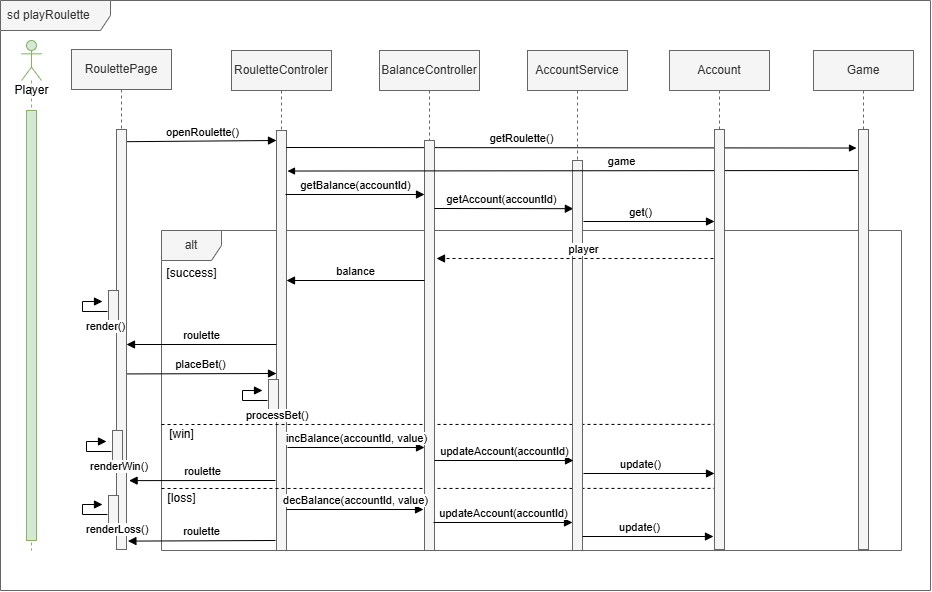

The diagram above was exported from draw.io. Its source (the exported page's mxGraphModel, read from the mxfile embedded in the PNG):
<mxGraphModel dx="813" dy="431" grid="1" gridSize="10" guides="1" tooltips="1" connect="1" arrows="1" fold="1" page="1" pageScale="1" pageWidth="1019" pageHeight="1320" math="0" shadow="0">
  <root>
    <mxCell id="Zu2pfF6KV_L73m5V09nu-0" />
    <mxCell id="Zu2pfF6KV_L73m5V09nu-1" parent="Zu2pfF6KV_L73m5V09nu-0" />
    <mxCell id="Zu2pfF6KV_L73m5V09nu-2" parent="Zu2pfF6KV_L73m5V09nu-1" style="shape=umlFrame;whiteSpace=wrap;html=1;width=110;height=30;boundedLbl=1;verticalAlign=middle;align=left;spacingLeft=5;fillColor=#f5f5f5;fontColor=#333333;strokeColor=#666666;" value="sd playRoulette" vertex="1">
      <mxGeometry height="590" width="930" x="39" y="40" as="geometry" />
    </mxCell>
    <mxCell id="Zu2pfF6KV_L73m5V09nu-3" parent="Zu2pfF6KV_L73m5V09nu-1" style="shape=umlFrame;whiteSpace=wrap;html=1;fillColor=#f5f5f5;fontColor=#333333;strokeColor=#666666;" value="alt" vertex="1">
      <mxGeometry height="320" width="740" x="200" y="270" as="geometry" />
    </mxCell>
    <mxCell id="Zu2pfF6KV_L73m5V09nu-4" parent="Zu2pfF6KV_L73m5V09nu-1" style="shape=umlLifeline;participant=umlActor;perimeter=lifelinePerimeter;html=1;container=1;collapsible=0;recursiveResize=0;verticalAlign=top;spacingTop=36;outlineConnect=0;size=40;fillColor=#d5e8d4;strokeColor=#82b366;" value="Player" vertex="1">
      <mxGeometry height="510" width="20" x="60" y="80" as="geometry" />
    </mxCell>
    <mxCell id="Zu2pfF6KV_L73m5V09nu-5" parent="Zu2pfF6KV_L73m5V09nu-4" style="html=1;points=[];perimeter=orthogonalPerimeter;fillColor=#d5e8d4;strokeColor=#82b366;" value="" vertex="1">
      <mxGeometry height="430" width="10" x="5" y="70" as="geometry" />
    </mxCell>
    <mxCell id="Zu2pfF6KV_L73m5V09nu-6" parent="Zu2pfF6KV_L73m5V09nu-1" style="shape=umlLifeline;perimeter=lifelinePerimeter;whiteSpace=wrap;html=1;container=1;collapsible=0;recursiveResize=0;outlineConnect=0;fillColor=#f5f5f5;strokeColor=#666666;fontColor=#333333;" value="&lt;span style=&quot;color: rgb(51, 51, 51);&quot;&gt;RouletteControler&lt;/span&gt;" vertex="1">
      <mxGeometry height="500" width="100" x="270" y="90" as="geometry" />
    </mxCell>
    <mxCell id="Zu2pfF6KV_L73m5V09nu-7" parent="Zu2pfF6KV_L73m5V09nu-6" style="html=1;points=[];perimeter=orthogonalPerimeter;fillColor=#f5f5f5;strokeColor=#666666;fontColor=#333333;" value="" vertex="1">
      <mxGeometry height="420" width="10" x="45" y="80" as="geometry" />
    </mxCell>
    <mxCell id="FXoZhGkEK5tq5wZLQisX-0" edge="1" parent="Zu2pfF6KV_L73m5V09nu-6" style="endArrow=none;dashed=1;html=1;rounded=0;entryX=1.003;entryY=0.545;entryDx=0;entryDy=0;entryPerimeter=0;exitX=0;exitY=0.573;exitDx=0;exitDy=0;exitPerimeter=0;" value="">
      <mxGeometry height="50" relative="1" width="50" as="geometry">
        <mxPoint x="-70" y="374" as="sourcePoint" />
        <mxPoint x="491.67999999999984" y="373.9" as="targetPoint" />
      </mxGeometry>
    </mxCell>
    <mxCell id="FXoZhGkEK5tq5wZLQisX-1" parent="Zu2pfF6KV_L73m5V09nu-6" style="text;html=1;align=center;verticalAlign=middle;resizable=0;points=[];autosize=1;strokeColor=none;fillColor=none;" value="[win]" vertex="1">
      <mxGeometry height="30" width="50" x="-75" y="369" as="geometry" />
    </mxCell>
    <mxCell id="BtpZgyhvVxNdds9e9lRe-40" edge="1" parent="Zu2pfF6KV_L73m5V09nu-6" style="html=1;verticalAlign=bottom;endArrow=block;rounded=0;" target="oO_hyHezaPW9mZEhQO0--2" value="roulette">
      <mxGeometry relative="1" as="geometry">
        <mxPoint x="45" y="294" as="sourcePoint" />
        <mxPoint x="-124" y="294" as="targetPoint" />
      </mxGeometry>
    </mxCell>
    <mxCell id="BtpZgyhvVxNdds9e9lRe-41" edge="1" parent="Zu2pfF6KV_L73m5V09nu-6" source="oO_hyHezaPW9mZEhQO0--2" style="html=1;verticalAlign=bottom;endArrow=block;entryX=0;entryY=0;rounded=0;exitX=0.778;exitY=0.582;exitDx=0;exitDy=0;exitPerimeter=0;" value="placeBet()">
      <mxGeometry relative="1" as="geometry">
        <mxPoint x="-125" y="323" as="sourcePoint" />
        <mxPoint x="45" y="323" as="targetPoint" />
      </mxGeometry>
    </mxCell>
    <mxCell id="Zu2pfF6KV_L73m5V09nu-11" edge="1" parent="Zu2pfF6KV_L73m5V09nu-1" source="oO_hyHezaPW9mZEhQO0--2" style="html=1;verticalAlign=bottom;endArrow=block;entryX=0;entryY=0;rounded=0;exitX=1.06;exitY=0.029;exitDx=0;exitDy=0;exitPerimeter=0;" value="openRoulette()">
      <mxGeometry relative="1" as="geometry">
        <mxPoint x="145" y="180.00000000000193" as="sourcePoint" />
        <mxPoint x="315" y="180.00000000000193" as="targetPoint" />
      </mxGeometry>
    </mxCell>
    <mxCell id="Zu2pfF6KV_L73m5V09nu-18" parent="Zu2pfF6KV_L73m5V09nu-1" style="text;html=1;align=center;verticalAlign=middle;resizable=0;points=[];autosize=1;strokeColor=none;fillColor=none;" value="[success]" vertex="1">
      <mxGeometry height="30" width="70" x="195" y="298" as="geometry" />
    </mxCell>
    <mxCell id="A-fWTD6q4fyO0hb244Nq-0" edge="1" parent="Zu2pfF6KV_L73m5V09nu-1" style="endArrow=none;dashed=1;html=1;rounded=0;entryX=1.003;entryY=0.545;entryDx=0;entryDy=0;entryPerimeter=0;exitX=0;exitY=0.573;exitDx=0;exitDy=0;exitPerimeter=0;" value="">
      <mxGeometry height="50" relative="1" width="50" as="geometry">
        <mxPoint x="200" y="528" as="sourcePoint" />
        <mxPoint x="761.6799999999998" y="527.9" as="targetPoint" />
      </mxGeometry>
    </mxCell>
    <mxCell id="A-fWTD6q4fyO0hb244Nq-1" parent="Zu2pfF6KV_L73m5V09nu-1" style="text;html=1;align=center;verticalAlign=middle;resizable=0;points=[];autosize=1;strokeColor=none;fillColor=none;" value="[loss]" vertex="1">
      <mxGeometry height="30" width="50" x="195" y="523" as="geometry" />
    </mxCell>
    <mxCell id="BtpZgyhvVxNdds9e9lRe-0" parent="Zu2pfF6KV_L73m5V09nu-1" style="shape=umlLifeline;perimeter=lifelinePerimeter;whiteSpace=wrap;html=1;container=1;collapsible=0;recursiveResize=0;outlineConnect=0;fillColor=#f5f5f5;strokeColor=#666666;fontColor=#333333;" value="Game" vertex="1">
      <mxGeometry height="500" width="100" x="852" y="90" as="geometry" />
    </mxCell>
    <mxCell id="BtpZgyhvVxNdds9e9lRe-2" parent="Zu2pfF6KV_L73m5V09nu-1" style="html=1;points=[];perimeter=orthogonalPerimeter;fillColor=#f5f5f5;strokeColor=#666666;fontColor=#333333;" value="" vertex="1">
      <mxGeometry height="420" width="10" x="897" y="169" as="geometry" />
    </mxCell>
    <mxCell id="BtpZgyhvVxNdds9e9lRe-6" edge="1" parent="Zu2pfF6KV_L73m5V09nu-1" style="html=1;verticalAlign=bottom;endArrow=block;entryX=0.036;entryY=0.083;rounded=0;endSize=5;startSize=6;entryDx=0;entryDy=0;entryPerimeter=0;" value="getRoulette()">
      <mxGeometry relative="1" x="-0.1747" as="geometry">
        <mxPoint as="offset" />
        <mxPoint x="324.64" y="187" as="sourcePoint" />
        <mxPoint x="895" y="187.54000000000008" as="targetPoint" />
      </mxGeometry>
    </mxCell>
    <mxCell id="BtpZgyhvVxNdds9e9lRe-22" parent="Zu2pfF6KV_L73m5V09nu-1" style="shape=umlLifeline;perimeter=lifelinePerimeter;whiteSpace=wrap;html=1;container=1;collapsible=0;recursiveResize=0;outlineConnect=0;fillColor=#f5f5f5;strokeColor=#666666;fontColor=#333333;" value="BalanceController" vertex="1">
      <mxGeometry height="500" width="100" x="418" y="90" as="geometry" />
    </mxCell>
    <mxCell id="BtpZgyhvVxNdds9e9lRe-23" parent="BtpZgyhvVxNdds9e9lRe-22" style="html=1;points=[];perimeter=orthogonalPerimeter;fillColor=#f5f5f5;strokeColor=#666666;fontColor=#333333;" value="" vertex="1">
      <mxGeometry height="410" width="10" x="45" y="90" as="geometry" />
    </mxCell>
    <mxCell id="BtpZgyhvVxNdds9e9lRe-26" edge="1" parent="BtpZgyhvVxNdds9e9lRe-22" style="html=1;verticalAlign=bottom;endArrow=block;entryX=0;entryY=0;rounded=0;" value="balance">
      <mxGeometry relative="1" as="geometry">
        <mxPoint x="45" y="230" as="sourcePoint" />
        <mxPoint x="-93" y="230" as="targetPoint" />
      </mxGeometry>
    </mxCell>
    <mxCell id="BtpZgyhvVxNdds9e9lRe-53" edge="1" parent="BtpZgyhvVxNdds9e9lRe-22" style="html=1;verticalAlign=bottom;endArrow=block;entryX=0;entryY=0;rounded=0;" value="incBalance(accountId, value)">
      <mxGeometry relative="1" as="geometry">
        <mxPoint x="-92" y="397" as="sourcePoint" />
        <mxPoint x="45" y="397" as="targetPoint" />
      </mxGeometry>
    </mxCell>
    <mxCell id="BtpZgyhvVxNdds9e9lRe-27" edge="1" parent="Zu2pfF6KV_L73m5V09nu-1" style="html=1;verticalAlign=bottom;endArrow=block;entryX=0;entryY=0;rounded=0;" value="getBalance(accountId)">
      <mxGeometry relative="1" as="geometry">
        <mxPoint x="324" y="234" as="sourcePoint" />
        <mxPoint x="463" y="234" as="targetPoint" />
      </mxGeometry>
    </mxCell>
    <mxCell id="BtpZgyhvVxNdds9e9lRe-28" parent="Zu2pfF6KV_L73m5V09nu-1" style="shape=umlLifeline;perimeter=lifelinePerimeter;whiteSpace=wrap;html=1;container=1;collapsible=0;recursiveResize=0;outlineConnect=0;fillColor=#f5f5f5;strokeColor=#666666;fontColor=#333333;" value="AccountService" vertex="1">
      <mxGeometry height="500" width="100" x="566" y="90" as="geometry" />
    </mxCell>
    <mxCell id="BtpZgyhvVxNdds9e9lRe-30" edge="1" parent="Zu2pfF6KV_L73m5V09nu-1" style="html=1;verticalAlign=bottom;endArrow=block;entryX=-0.014;entryY=0.161;rounded=0;entryDx=0;entryDy=0;entryPerimeter=0;" value="getAccount(accountId)">
      <mxGeometry relative="1" x="-0.035" as="geometry">
        <mxPoint as="offset" />
        <mxPoint x="473" y="248" as="sourcePoint" />
        <mxPoint x="611.8599999999999" y="248.18000000000006" as="targetPoint" />
      </mxGeometry>
    </mxCell>
    <mxCell id="BtpZgyhvVxNdds9e9lRe-31" parent="Zu2pfF6KV_L73m5V09nu-1" style="html=1;points=[];perimeter=orthogonalPerimeter;fillColor=#f5f5f5;strokeColor=#666666;fontColor=#333333;" value="" vertex="1">
      <mxGeometry height="390" width="10" x="611" y="200" as="geometry" />
    </mxCell>
    <mxCell id="BtpZgyhvVxNdds9e9lRe-32" parent="Zu2pfF6KV_L73m5V09nu-1" style="shape=umlLifeline;perimeter=lifelinePerimeter;whiteSpace=wrap;html=1;container=1;collapsible=0;recursiveResize=0;outlineConnect=0;fillColor=#f5f5f5;strokeColor=#666666;fontColor=#333333;" value="Account" vertex="1">
      <mxGeometry height="500" width="100" x="708" y="90" as="geometry" />
    </mxCell>
    <mxCell id="BtpZgyhvVxNdds9e9lRe-33" parent="BtpZgyhvVxNdds9e9lRe-32" style="html=1;points=[];perimeter=orthogonalPerimeter;fillColor=#dae8fc;strokeColor=#6c8ebf;" value="" vertex="1">
      <mxGeometry height="20" width="10" x="45" y="250" as="geometry" />
    </mxCell>
    <mxCell id="BtpZgyhvVxNdds9e9lRe-35" edge="1" parent="BtpZgyhvVxNdds9e9lRe-32" style="html=1;verticalAlign=bottom;endArrow=block;entryX=-0.104;entryY=0.143;rounded=0;entryDx=0;entryDy=0;entryPerimeter=0;exitX=1.099;exitY=0.143;exitDx=0;exitDy=0;exitPerimeter=0;" value="get()">
      <mxGeometry relative="1" x="-0.1246" as="geometry">
        <mxPoint as="offset" />
        <mxPoint x="-85.97000000000014" y="170.99999999999997" as="sourcePoint" />
        <mxPoint x="45" y="170.99999999999997" as="targetPoint" />
      </mxGeometry>
    </mxCell>
    <mxCell id="BtpZgyhvVxNdds9e9lRe-43" edge="1" parent="BtpZgyhvVxNdds9e9lRe-32" style="html=1;verticalAlign=bottom;endArrow=block;entryX=0.036;entryY=0.083;rounded=0;endSize=5;startSize=6;entryDx=0;entryDy=0;entryPerimeter=0;" value="game">
      <mxGeometry relative="1" x="-0.1712" as="geometry">
        <mxPoint as="offset" />
        <mxPoint x="188.36000000000013" y="120" as="sourcePoint" />
        <mxPoint x="-382" y="120.54000000000008" as="targetPoint" />
      </mxGeometry>
    </mxCell>
    <mxCell id="BtpZgyhvVxNdds9e9lRe-55" edge="1" parent="BtpZgyhvVxNdds9e9lRe-32" style="html=1;verticalAlign=bottom;endArrow=block;entryX=-0.104;entryY=0.143;rounded=0;entryDx=0;entryDy=0;entryPerimeter=0;exitX=1.099;exitY=0.143;exitDx=0;exitDy=0;exitPerimeter=0;" value="update()">
      <mxGeometry relative="1" x="-0.1246" as="geometry">
        <mxPoint as="offset" />
        <mxPoint x="-85.97000000000003" y="423" as="sourcePoint" />
        <mxPoint x="45.000000000000114" y="423" as="targetPoint" />
      </mxGeometry>
    </mxCell>
    <mxCell id="BtpZgyhvVxNdds9e9lRe-34" parent="Zu2pfF6KV_L73m5V09nu-1" style="html=1;points=[];perimeter=orthogonalPerimeter;fillColor=#f5f5f5;strokeColor=#666666;fontColor=#333333;" value="" vertex="1">
      <mxGeometry height="420" width="10" x="753" y="169" as="geometry" />
    </mxCell>
    <mxCell id="BtpZgyhvVxNdds9e9lRe-36" edge="1" parent="Zu2pfF6KV_L73m5V09nu-1" style="html=1;verticalAlign=bottom;endArrow=block;rounded=0;exitX=1.099;exitY=0.143;exitDx=0;exitDy=0;exitPerimeter=0;dashed=1;" value="player">
      <mxGeometry relative="1" x="-0.0633" as="geometry">
        <mxPoint as="offset" />
        <mxPoint x="752" y="298" as="sourcePoint" />
        <mxPoint x="475.03" y="298" as="targetPoint" />
      </mxGeometry>
    </mxCell>
    <mxCell id="BtpZgyhvVxNdds9e9lRe-44" parent="Zu2pfF6KV_L73m5V09nu-1" style="html=1;points=[];perimeter=orthogonalPerimeter;fillColor=#f5f5f5;strokeColor=#666666;fontColor=#333333;" value="" vertex="1">
      <mxGeometry height="40" width="10" x="307.0000000000002" y="419" as="geometry" />
    </mxCell>
    <mxCell id="BtpZgyhvVxNdds9e9lRe-45" edge="1" parent="Zu2pfF6KV_L73m5V09nu-1" style="edgeStyle=orthogonalEdgeStyle;html=1;align=left;spacingLeft=2;endArrow=block;rounded=0;entryX=1;entryY=0;" value="processBet()">
      <mxGeometry relative="1" x="-0.0909" y="-15" as="geometry">
        <mxPoint x="-15" y="15" as="offset" />
        <Array as="points">
          <mxPoint x="281" y="440" />
          <mxPoint x="281" y="430" />
        </Array>
        <mxPoint x="306.0000000000002" y="440" as="sourcePoint" />
        <mxPoint x="301" y="430" as="targetPoint" />
      </mxGeometry>
    </mxCell>
    <mxCell id="BtpZgyhvVxNdds9e9lRe-50" edge="1" parent="Zu2pfF6KV_L73m5V09nu-1" style="html=1;verticalAlign=bottom;endArrow=block;entryX=1.26;entryY=0.836;rounded=0;entryDx=0;entryDy=0;entryPerimeter=0;" target="oO_hyHezaPW9mZEhQO0--2" value="roulette">
      <mxGeometry relative="1" as="geometry">
        <mxPoint x="314" y="520" as="sourcePoint" />
        <mxPoint x="145" y="520" as="targetPoint" />
      </mxGeometry>
    </mxCell>
    <mxCell id="BtpZgyhvVxNdds9e9lRe-51" edge="1" parent="Zu2pfF6KV_L73m5V09nu-1" style="html=1;verticalAlign=bottom;endArrow=block;entryX=1.14;entryY=0.98;rounded=0;entryDx=0;entryDy=0;entryPerimeter=0;" target="oO_hyHezaPW9mZEhQO0--2" value="roulette">
      <mxGeometry relative="1" as="geometry">
        <mxPoint x="314" y="580" as="sourcePoint" />
        <mxPoint x="145" y="580" as="targetPoint" />
      </mxGeometry>
    </mxCell>
    <mxCell id="BtpZgyhvVxNdds9e9lRe-54" edge="1" parent="Zu2pfF6KV_L73m5V09nu-1" style="html=1;verticalAlign=bottom;endArrow=block;entryX=0;entryY=0;rounded=0;" value="updateAccount(accountId)">
      <mxGeometry relative="1" as="geometry">
        <mxPoint x="473" y="500" as="sourcePoint" />
        <mxPoint x="612" y="500" as="targetPoint" />
      </mxGeometry>
    </mxCell>
    <mxCell id="BtpZgyhvVxNdds9e9lRe-56" edge="1" parent="Zu2pfF6KV_L73m5V09nu-1" style="html=1;verticalAlign=bottom;endArrow=block;entryX=0;entryY=0;rounded=0;" value="decBalance(accountId, value)">
      <mxGeometry relative="1" as="geometry">
        <mxPoint x="325" y="549" as="sourcePoint" />
        <mxPoint x="462" y="549" as="targetPoint" />
      </mxGeometry>
    </mxCell>
    <mxCell id="BtpZgyhvVxNdds9e9lRe-57" edge="1" parent="Zu2pfF6KV_L73m5V09nu-1" style="html=1;verticalAlign=bottom;endArrow=block;entryX=0;entryY=0;rounded=0;" value="updateAccount(accountId)">
      <mxGeometry relative="1" as="geometry">
        <mxPoint x="472" y="562" as="sourcePoint" />
        <mxPoint x="611" y="562" as="targetPoint" />
      </mxGeometry>
    </mxCell>
    <mxCell id="BtpZgyhvVxNdds9e9lRe-58" edge="1" parent="Zu2pfF6KV_L73m5V09nu-1" style="html=1;verticalAlign=bottom;endArrow=block;entryX=-0.104;entryY=0.143;rounded=0;entryDx=0;entryDy=0;entryPerimeter=0;exitX=1.099;exitY=0.143;exitDx=0;exitDy=0;exitPerimeter=0;" value="update()">
      <mxGeometry relative="1" x="-0.1246" as="geometry">
        <mxPoint as="offset" />
        <mxPoint x="621" y="576" as="sourcePoint" />
        <mxPoint x="751.9700000000001" y="576" as="targetPoint" />
      </mxGeometry>
    </mxCell>
    <mxCell id="oO_hyHezaPW9mZEhQO0--1" parent="Zu2pfF6KV_L73m5V09nu-1" style="shape=umlLifeline;perimeter=lifelinePerimeter;whiteSpace=wrap;html=1;container=1;collapsible=0;recursiveResize=0;outlineConnect=0;fillColor=#f5f5f5;strokeColor=#666666;fontColor=#333333;" value="&lt;span style=&quot;color: rgb(51, 51, 51);&quot;&gt;RoulettePage&lt;/span&gt;" vertex="1">
      <mxGeometry height="500" width="100" x="110" y="89" as="geometry" />
    </mxCell>
    <mxCell id="oO_hyHezaPW9mZEhQO0--2" parent="oO_hyHezaPW9mZEhQO0--1" style="html=1;points=[];perimeter=orthogonalPerimeter;fillColor=#f5f5f5;strokeColor=#666666;fontColor=#333333;" value="" vertex="1">
      <mxGeometry height="420" width="10" x="45" y="80" as="geometry" />
    </mxCell>
    <mxCell id="oO_hyHezaPW9mZEhQO0--5" parent="oO_hyHezaPW9mZEhQO0--1" style="html=1;points=[];perimeter=orthogonalPerimeter;fillColor=#f5f5f5;strokeColor=#666666;fontColor=#333333;" value="" vertex="1">
      <mxGeometry height="40" width="10" x="37.00000000000023" y="241" as="geometry" />
    </mxCell>
    <mxCell id="oO_hyHezaPW9mZEhQO0--6" edge="1" parent="oO_hyHezaPW9mZEhQO0--1" style="edgeStyle=orthogonalEdgeStyle;html=1;align=left;spacingLeft=2;endArrow=block;rounded=0;entryX=1;entryY=0;" value="render()">
      <mxGeometry relative="1" x="-0.0909" y="-15" as="geometry">
        <mxPoint x="-15" y="15" as="offset" />
        <Array as="points">
          <mxPoint x="11" y="262" />
          <mxPoint x="11" y="252" />
        </Array>
        <mxPoint x="36.00000000000023" y="262" as="sourcePoint" />
        <mxPoint x="31" y="252" as="targetPoint" />
      </mxGeometry>
    </mxCell>
    <mxCell id="oO_hyHezaPW9mZEhQO0--9" parent="oO_hyHezaPW9mZEhQO0--1" style="html=1;points=[];perimeter=orthogonalPerimeter;fillColor=#f5f5f5;strokeColor=#666666;fontColor=#333333;" value="" vertex="1">
      <mxGeometry height="40" width="10" x="37.00000000000023" y="446" as="geometry" />
    </mxCell>
    <mxCell id="oO_hyHezaPW9mZEhQO0--10" edge="1" parent="oO_hyHezaPW9mZEhQO0--1" style="edgeStyle=orthogonalEdgeStyle;html=1;align=left;spacingLeft=2;endArrow=block;rounded=0;entryX=1;entryY=0;" value="renderLoss()">
      <mxGeometry relative="1" x="-0.0909" y="-15" as="geometry">
        <mxPoint x="-15" y="15" as="offset" />
        <Array as="points">
          <mxPoint x="11" y="465" />
          <mxPoint x="11" y="455" />
        </Array>
        <mxPoint x="36.00000000000023" y="465" as="sourcePoint" />
        <mxPoint x="31" y="455" as="targetPoint" />
      </mxGeometry>
    </mxCell>
    <mxCell id="BtpZgyhvVxNdds9e9lRe-46" parent="oO_hyHezaPW9mZEhQO0--1" style="html=1;points=[];perimeter=orthogonalPerimeter;fillColor=#f5f5f5;strokeColor=#666666;fontColor=#333333;" value="" vertex="1">
      <mxGeometry height="40" width="10" x="41.00000000000023" y="381" as="geometry" />
    </mxCell>
    <mxCell id="BtpZgyhvVxNdds9e9lRe-47" edge="1" parent="oO_hyHezaPW9mZEhQO0--1" style="edgeStyle=orthogonalEdgeStyle;html=1;align=left;spacingLeft=2;endArrow=block;rounded=0;entryX=1;entryY=0;" value="renderWin()">
      <mxGeometry relative="1" x="-0.0909" y="-15" as="geometry">
        <mxPoint x="-15" y="15" as="offset" />
        <Array as="points">
          <mxPoint x="15" y="402" />
          <mxPoint x="15" y="392" />
        </Array>
        <mxPoint x="40.00000000000023" y="402" as="sourcePoint" />
        <mxPoint x="35" y="392" as="targetPoint" />
      </mxGeometry>
    </mxCell>
  </root>
</mxGraphModel>